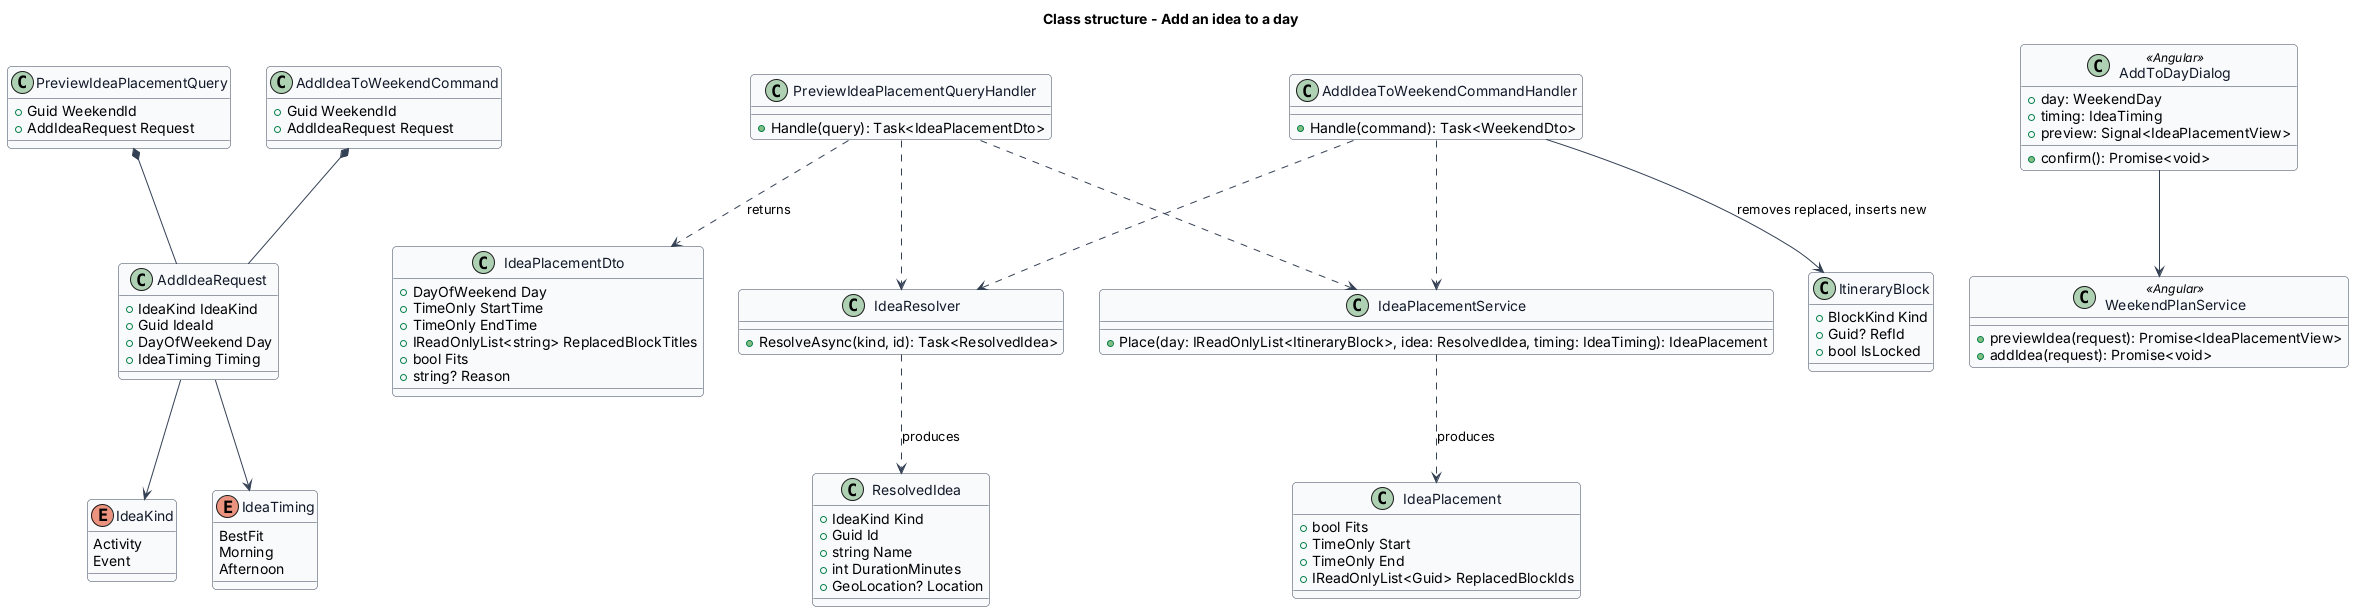

The diagram above was rendered by PlantUML. Its source (embedded in the PNG):
@startuml
skinparam backgroundColor #FFFFFF
skinparam shadowing false
skinparam roundcorner 8
skinparam defaultFontName Arial
skinparam ArrowColor #344054
skinparam class {
  BorderColor #344054
  FontColor #101828
  BackgroundColor #F9FAFB
}
title Class structure - Add an idea to a day

enum IdeaKind {
  Activity
  Event
}
enum IdeaTiming {
  BestFit
  Morning
  Afternoon
}
class AddIdeaRequest {
  +IdeaKind IdeaKind
  +Guid IdeaId
  +DayOfWeekend Day
  +IdeaTiming Timing
}
class PreviewIdeaPlacementQuery {
  +Guid WeekendId
  +AddIdeaRequest Request
}
class AddIdeaToWeekendCommand {
  +Guid WeekendId
  +AddIdeaRequest Request
}
class IdeaPlacementDto {
  +DayOfWeekend Day
  +TimeOnly StartTime
  +TimeOnly EndTime
  +IReadOnlyList<string> ReplacedBlockTitles
  +bool Fits
  +string? Reason
}
class ResolvedIdea {
  +IdeaKind Kind
  +Guid Id
  +string Name
  +int DurationMinutes
  +GeoLocation? Location
}
class IdeaResolver {
  +ResolveAsync(kind, id): Task<ResolvedIdea>
}
class IdeaPlacementService {
  +Place(day: IReadOnlyList<ItineraryBlock>, idea: ResolvedIdea, timing: IdeaTiming): IdeaPlacement
}
class IdeaPlacement {
  +bool Fits
  +TimeOnly Start
  +TimeOnly End
  +IReadOnlyList<Guid> ReplacedBlockIds
}
class AddIdeaToWeekendCommandHandler {
  +Handle(command): Task<WeekendDto>
}
class PreviewIdeaPlacementQueryHandler {
  +Handle(query): Task<IdeaPlacementDto>
}
class ItineraryBlock {
  +BlockKind Kind
  +Guid? RefId
  +bool IsLocked
}
class AddToDayDialog <<Angular>> {
  +day: WeekendDay
  +timing: IdeaTiming
  +preview: Signal<IdeaPlacementView>
  +confirm(): Promise<void>
}
class WeekendPlanService <<Angular>> {
  +previewIdea(request): Promise<IdeaPlacementView>
  +addIdea(request): Promise<void>
}

AddIdeaRequest --> IdeaKind
AddIdeaRequest --> IdeaTiming
PreviewIdeaPlacementQuery *-- AddIdeaRequest
AddIdeaToWeekendCommand *-- AddIdeaRequest
PreviewIdeaPlacementQueryHandler ..> IdeaResolver
PreviewIdeaPlacementQueryHandler ..> IdeaPlacementService
PreviewIdeaPlacementQueryHandler ..> IdeaPlacementDto : returns
AddIdeaToWeekendCommandHandler ..> IdeaResolver
AddIdeaToWeekendCommandHandler ..> IdeaPlacementService
AddIdeaToWeekendCommandHandler --> ItineraryBlock : removes replaced, inserts new
IdeaResolver ..> ResolvedIdea : produces
IdeaPlacementService ..> IdeaPlacement : produces
AddToDayDialog --> WeekendPlanService
@enduml